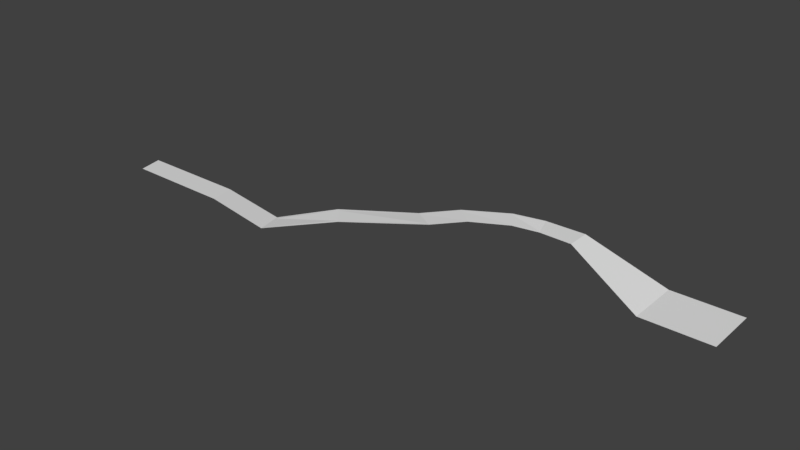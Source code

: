 # Source: Plat06solid.blend  (saved by Blender 2.78.0; exported with 4.5.12 LTS)
import bpy
from mathutils import Matrix  # noqa: F401  (used for matrix-valued properties, if any)

bpy.ops.wm.read_factory_settings(use_empty=True)
scene = bpy.context.scene
scene.name = 'Scene'

# ---- collections
col_collection_1 = bpy.data.collections.new('Collection 1'); scene.collection.children.link(col_collection_1)

# ---- world
world_world = bpy.data.worlds.new('World'); scene.world = world_world
world_world.color = (0.05088, 0.05088, 0.05088)
world_world.use_sun_shadow = False
world_world.sun_shadow_jitter_overblur = 0.0
world_world.cycles.sampling_method = 'MANUAL'

# ---- meshes
me_plane_001 = bpy.data.meshes.new('Plane.001')
me_plane_001.from_pydata([(-1.0, -2.484, 0.0), (5.97, -2.484, 0.0), (-1.0, 2.359, 0.0), (5.97, 2.359, 0.0), (-1.0, 2.989, 0.0), (5.97, 2.989, 0.0), (5.97, -2.989, 0.0), (-1.0, -2.989, 0.0), (-10.1, 0.7594, 2.626), (-10.1, 2.848, 2.626), (-10.1, 3.12, 2.626), (-10.1, 0.5416, 2.626), (-13.75, 0.8186, 2.626), (-14.43, 2.791, 2.626), (-14.52, 3.047, 2.626), (-13.67, 0.613, 2.626), (-15.82, -0.9606, 3.38), (-16.92, 0.8189, 3.38), (-17.06, 1.05, 3.38), (-15.71, -1.146, 3.38), (-19.19, -3.55, 3.719), (-20.8, -2.218, 3.719), (-21.01, -2.045, 3.719), (-19.03, -3.689, 3.719), (-21.07, -7.128, 4.183), (-22.88, -6.085, 4.183), (-23.11, -5.949, 4.183), (-20.88, -7.237, 4.183), (-25.51, -14.68, 5.993), (-26.9, -13.12, 5.993), (-27.08, -12.92, 5.993), (-25.36, -14.84, 5.993), (6.526, -2.484, 0.0), (6.526, 2.359, 0.0), (6.526, 2.989, 0.0), (6.526, -2.989, 0.0), (-32.62, -17.38, 4.052), (-33.01, -15.32, 4.052), (-33.06, -15.06, 4.052), (-32.58, -17.59, 4.052), (-42.02, -14.88, 3.258), (-42.41, -12.83, 3.258), (-42.46, -12.56, 3.258), (-41.98, -15.1, 3.258), (-54.87, -13.69, 2.444), (-55.26, -11.64, 2.444), (-55.31, -11.37, 2.444), (-54.83, -13.9, 2.444)], [], [(0, 1, 3, 2), (2, 3, 5, 4), (1, 0, 7, 6), (7, 0, 8, 11), (2, 4, 10, 9), (0, 2, 9, 8), (11, 8, 12, 15), (9, 10, 14, 13), (8, 9, 13, 12), (15, 12, 16, 19), (13, 14, 18, 17), (12, 13, 17, 16), (19, 16, 20, 23), (17, 18, 22, 21), (16, 17, 21, 20), (23, 20, 24, 27), (21, 22, 26, 25), (20, 21, 25, 24), (27, 24, 28, 31), (25, 26, 30, 29), (24, 25, 29, 28), (1, 6, 35, 32), (5, 3, 33, 34), (3, 1, 32, 33), (31, 28, 36, 39), (29, 30, 38, 37), (28, 29, 37, 36), (39, 36, 40, 43), (37, 38, 42, 41), (36, 37, 41, 40), (43, 40, 44, 47), (41, 42, 46, 45), (40, 41, 45, 44)])
_uv = me_plane_001.uv_layers.new(name='UVMap')
_uv.uv.foreach_set('vector', [0.6766, 0.1249, 0.7038, 0.1297, 0.6988, 0.1581, 0.6716, 0.1533, 0.6653, 0.2153, 0.6779, 0.2176, 0.6776, 0.2193, 0.665, 0.217, 0.6776, 0.2289, 0.665, 0.2267, 0.6652, 0.2253, 0.6779, 0.2275, 0.6652, 0.2253, 0.665, 0.2267, 0.665, 0.2267, 0.6652, 0.2253, 0.6653, 0.2153, 0.665, 0.217, 0.665, 0.217, 0.6653, 0.2153, 0.6766, 0.1249, 0.6716, 0.1533, 0.6716, 0.1533, 0.6766, 0.1249, 0.6652, 0.2253, 0.665, 0.2267, 0.665, 0.2267, 0.6652, 0.2253, 0.6653, 0.2153, 0.665, 0.217, 0.665, 0.217, 0.6653, 0.2153, 0.6766, 0.1249, 0.6716, 0.1533, 0.6716, 0.1533, 0.6766, 0.1249, 0.6652, 0.2253, 0.665, 0.2267, 0.665, 0.2267, 0.6652, 0.2253, 0.6653, 0.2153, 0.665, 0.217, 0.665, 0.217, 0.6653, 0.2153, 0.6766, 0.1249, 0.6716, 0.1533, 0.6716, 0.1533, 0.6766, 0.1249, 0.6652, 0.2253, 0.665, 0.2267, 0.665, 0.2267, 0.6652, 0.2253, 0.6653, 0.2153, 0.665, 0.217, 0.665, 0.217, 0.6653, 0.2153, 0.6766, 0.1249, 0.6716, 0.1533, 0.6716, 0.1533, 0.6766, 0.1249, 0.6652, 0.2253, 0.665, 0.2267, 0.665, 0.2267, 0.6652, 0.2253, 0.6653, 0.2153, 0.665, 0.217, 0.665, 0.217, 0.6653, 0.2153, 0.6766, 0.1249, 0.6716, 0.1533, 0.6716, 0.1533, 0.6766, 0.1249, 0.6652, 0.2253, 0.665, 0.2267, 0.665, 0.2267, 0.6652, 0.2253, 0.6653, 0.2153, 0.665, 0.217, 0.665, 0.217, 0.6653, 0.2153, 0.6766, 0.1249, 0.6716, 0.1533, 0.6716, 0.1533, 0.6766, 0.1249, 0.6776, 0.2289, 0.6779, 0.2275, 0.6779, 0.2275, 0.6776, 0.2289, 0.6776, 0.2193, 0.6779, 0.2176, 0.6779, 0.2176, 0.6776, 0.2193, 0.6988, 0.1581, 0.7038, 0.1297, 0.7038, 0.1297, 0.6988, 0.1581, 0.6652, 0.2253, 0.665, 0.2267, 0.665, 0.2267, 0.6652, 0.2253, 0.6653, 0.2153, 0.665, 0.217, 0.665, 0.217, 0.6653, 0.2153, 0.6766, 0.1249, 0.6716, 0.1533, 0.6716, 0.1533, 0.6766, 0.1249, 0.6652, 0.2253, 0.665, 0.2267, 0.665, 0.2267, 0.6652, 0.2253, 0.6653, 0.2153, 0.665, 0.217, 0.665, 0.217, 0.6653, 0.2153, 0.6766, 0.1249, 0.6716, 0.1533, 0.6716, 0.1533, 0.6766, 0.1249, 0.6652, 0.2253, 0.665, 0.2267, 0.665, 0.2267, 0.6652, 0.2253, 0.6653, 0.2153, 0.665, 0.217, 0.665, 0.217, 0.6653, 0.2153, 0.6766, 0.1249, 0.6716, 0.1533, 0.6716, 0.1533, 0.6766, 0.1249])
me_plane_001.use_remesh_preserve_volume = False
me_plane_001.use_remesh_preserve_attributes = False
me_plane_001.use_mirror_vertex_groups = False
me_plane_001.update()

# ---- objects
ob_plane_001 = bpy.data.objects.new('Plane.001', me_plane_001)

# ---- transforms, parenting, visibility, modifiers, constraints
ob_plane_001.location = (-0.4352, -0.05565, -0.05472)
ob_plane_001.lineart.crease_threshold = 0.0

# ---- collection membership
col_collection_1.objects.link(ob_plane_001)

# ---- scene / render settings (as saved in the file)
scene.frame_start = 1; scene.frame_end = 250; scene.frame_set(0)
scene.render.engine = 'BLENDER_EEVEE_NEXT'
scene.render.resolution_percentage = 50
scene.render.dither_intensity = 0.0
scene.cycles.use_denoising = False
scene.cycles.samples = 128
scene.cycles.sampling_pattern = 'TABULATED_SOBOL'
scene.cycles.light_sampling_threshold = 0.0
scene.cycles.use_adaptive_sampling = False
scene.cycles.use_light_tree = False
scene.cycles.blur_glossy = 0.0
scene.cycles.sample_clamp_indirect = 0.0
scene.view_settings.view_transform = 'Standard'
bpy.context.view_layer.update()

# ---- added for rendering (the .blend has no active camera and no usable light): camera, sun
cam_auto = bpy.data.cameras.new('AutoCamera')
cam_auto.lens = 50.0
cam_auto.sensor_width = 36.0
cam_auto.clip_end = 1063.33
ob_auto_camera = bpy.data.objects.new('AutoCamera', cam_auto)
scene.collection.objects.link(ob_auto_camera)
ob_auto_camera.location = (35.7618, -79.9971, 51.4129)
ob_auto_camera.rotation_euler = (1.09748, -7.21219e-08, 0.694738)
scene.camera = ob_auto_camera
light_auto_sun = bpy.data.lights.new('AutoSun', 'SUN')
light_auto_sun.energy = 3.0
light_auto_sun.angle = 0.0523599
ob_auto_sun = bpy.data.objects.new('AutoSun', light_auto_sun)
scene.collection.objects.link(ob_auto_sun)
ob_auto_sun.rotation_euler = (0.872665, 0.174533, 0.523599)
bpy.context.view_layer.update()
